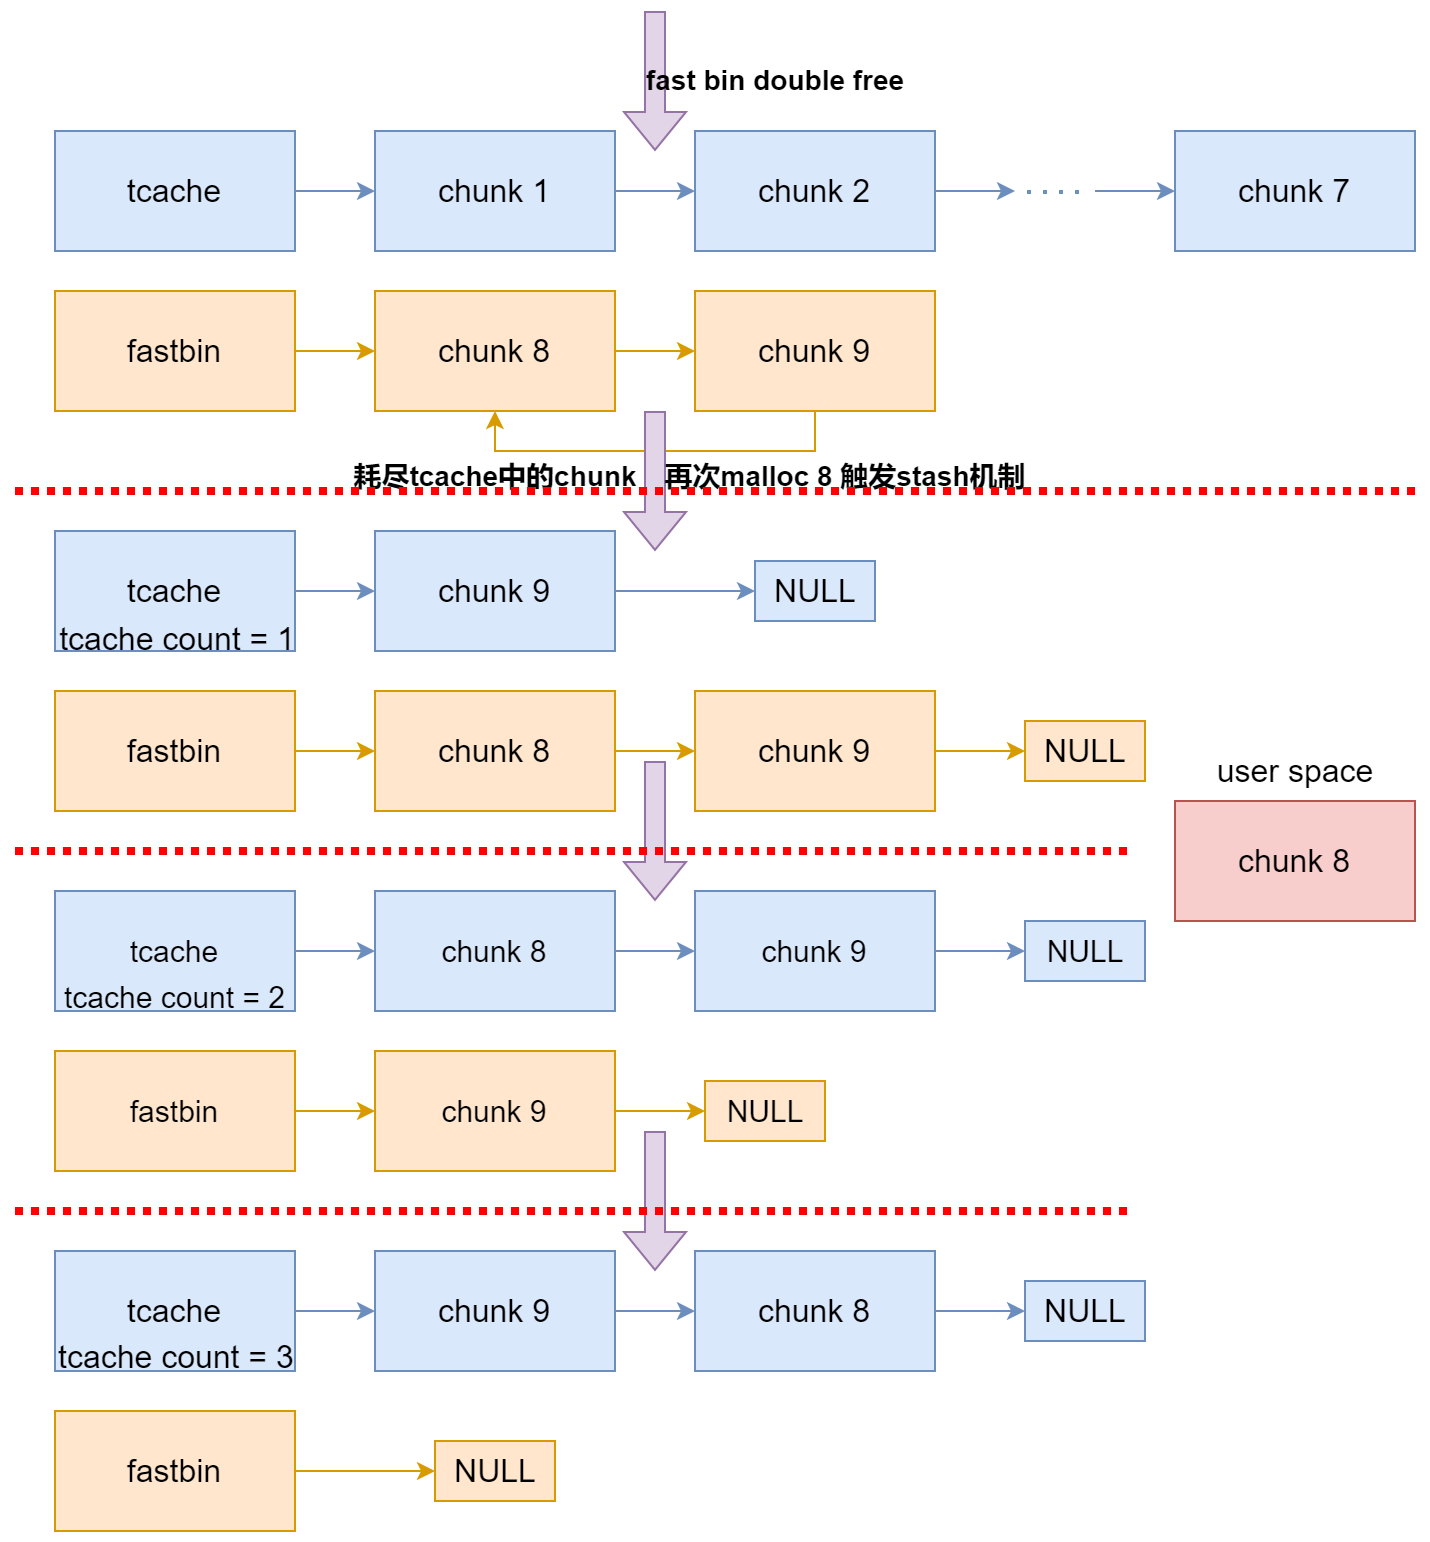

The diagram above was exported from draw.io. Its source (the exported page's mxGraphModel, read from the mxfile embedded in the PNG):
<mxGraphModel dx="2263" dy="900" grid="1" gridSize="10" guides="1" tooltips="1" connect="1" arrows="1" fold="1" page="1" pageScale="1" pageWidth="827" pageHeight="1169" math="0" shadow="0">
  <root>
    <mxCell id="0" />
    <mxCell id="1" parent="0" />
    <mxCell id="f9BMEVbjl7WiM7Mg3_f4-12" value="" style="edgeStyle=orthogonalEdgeStyle;rounded=0;orthogonalLoop=1;jettySize=auto;html=1;fillColor=#dae8fc;strokeColor=#6c8ebf;fontSize=16;" edge="1" parent="1" source="f9BMEVbjl7WiM7Mg3_f4-1" target="f9BMEVbjl7WiM7Mg3_f4-8">
      <mxGeometry relative="1" as="geometry" />
    </mxCell>
    <mxCell id="f9BMEVbjl7WiM7Mg3_f4-1" value="tcache" style="rounded=0;whiteSpace=wrap;html=1;fillColor=#dae8fc;strokeColor=#6c8ebf;fontSize=16;" vertex="1" parent="1">
      <mxGeometry y="200" width="120" height="60" as="geometry" />
    </mxCell>
    <mxCell id="f9BMEVbjl7WiM7Mg3_f4-13" value="" style="edgeStyle=orthogonalEdgeStyle;rounded=0;orthogonalLoop=1;jettySize=auto;html=1;fillColor=#dae8fc;strokeColor=#6c8ebf;fontSize=16;" edge="1" parent="1" source="f9BMEVbjl7WiM7Mg3_f4-8" target="f9BMEVbjl7WiM7Mg3_f4-9">
      <mxGeometry relative="1" as="geometry" />
    </mxCell>
    <mxCell id="f9BMEVbjl7WiM7Mg3_f4-8" value="chunk 1" style="rounded=0;whiteSpace=wrap;html=1;fillColor=#dae8fc;strokeColor=#6c8ebf;fontSize=16;" vertex="1" parent="1">
      <mxGeometry x="160" y="200" width="120" height="60" as="geometry" />
    </mxCell>
    <mxCell id="f9BMEVbjl7WiM7Mg3_f4-9" value="chunk 2" style="rounded=0;whiteSpace=wrap;html=1;fillColor=#dae8fc;strokeColor=#6c8ebf;fontSize=16;" vertex="1" parent="1">
      <mxGeometry x="320" y="200" width="120" height="60" as="geometry" />
    </mxCell>
    <mxCell id="f9BMEVbjl7WiM7Mg3_f4-10" value="chunk 7" style="rounded=0;whiteSpace=wrap;html=1;fillColor=#dae8fc;strokeColor=#6c8ebf;fontSize=16;" vertex="1" parent="1">
      <mxGeometry x="560" y="200" width="120" height="60" as="geometry" />
    </mxCell>
    <mxCell id="f9BMEVbjl7WiM7Mg3_f4-19" value="" style="edgeStyle=orthogonalEdgeStyle;rounded=0;orthogonalLoop=1;jettySize=auto;html=1;fillColor=#ffe6cc;strokeColor=#d79b00;fontSize=16;" edge="1" parent="1" source="f9BMEVbjl7WiM7Mg3_f4-11" target="f9BMEVbjl7WiM7Mg3_f4-17">
      <mxGeometry relative="1" as="geometry" />
    </mxCell>
    <mxCell id="f9BMEVbjl7WiM7Mg3_f4-11" value="fastbin" style="rounded=0;whiteSpace=wrap;html=1;fillColor=#ffe6cc;strokeColor=#d79b00;fontSize=16;" vertex="1" parent="1">
      <mxGeometry y="280" width="120" height="60" as="geometry" />
    </mxCell>
    <mxCell id="f9BMEVbjl7WiM7Mg3_f4-14" value="" style="endArrow=classic;html=1;rounded=0;fillColor=#dae8fc;strokeColor=#6c8ebf;fontSize=16;" edge="1" parent="1">
      <mxGeometry width="50" height="50" relative="1" as="geometry">
        <mxPoint x="440" y="230" as="sourcePoint" />
        <mxPoint x="480" y="230" as="targetPoint" />
      </mxGeometry>
    </mxCell>
    <mxCell id="f9BMEVbjl7WiM7Mg3_f4-15" value="" style="endArrow=none;dashed=1;html=1;dashPattern=1 3;strokeWidth=2;rounded=0;fillColor=#dae8fc;strokeColor=#6c8ebf;fontSize=16;" edge="1" parent="1">
      <mxGeometry width="50" height="50" relative="1" as="geometry">
        <mxPoint x="486" y="230.5" as="sourcePoint" />
        <mxPoint x="516" y="230.5" as="targetPoint" />
      </mxGeometry>
    </mxCell>
    <mxCell id="f9BMEVbjl7WiM7Mg3_f4-16" value="" style="endArrow=classic;html=1;rounded=0;entryX=0;entryY=0.5;entryDx=0;entryDy=0;fillColor=#dae8fc;strokeColor=#6c8ebf;fontSize=16;" edge="1" parent="1" target="f9BMEVbjl7WiM7Mg3_f4-10">
      <mxGeometry width="50" height="50" relative="1" as="geometry">
        <mxPoint x="520" y="230" as="sourcePoint" />
        <mxPoint x="570" y="180" as="targetPoint" />
      </mxGeometry>
    </mxCell>
    <mxCell id="f9BMEVbjl7WiM7Mg3_f4-20" value="" style="edgeStyle=orthogonalEdgeStyle;rounded=0;orthogonalLoop=1;jettySize=auto;html=1;fillColor=#ffe6cc;strokeColor=#d79b00;fontSize=16;" edge="1" parent="1" source="f9BMEVbjl7WiM7Mg3_f4-17" target="f9BMEVbjl7WiM7Mg3_f4-18">
      <mxGeometry relative="1" as="geometry" />
    </mxCell>
    <mxCell id="f9BMEVbjl7WiM7Mg3_f4-17" value="chunk 8" style="rounded=0;whiteSpace=wrap;html=1;fillColor=#ffe6cc;strokeColor=#d79b00;fontSize=16;" vertex="1" parent="1">
      <mxGeometry x="160" y="280" width="120" height="60" as="geometry" />
    </mxCell>
    <mxCell id="f9BMEVbjl7WiM7Mg3_f4-25" style="edgeStyle=orthogonalEdgeStyle;rounded=0;orthogonalLoop=1;jettySize=auto;html=1;entryX=0.5;entryY=1;entryDx=0;entryDy=0;exitX=0.5;exitY=1;exitDx=0;exitDy=0;fillColor=#ffe6cc;strokeColor=#d79b00;" edge="1" parent="1" source="f9BMEVbjl7WiM7Mg3_f4-18" target="f9BMEVbjl7WiM7Mg3_f4-17">
      <mxGeometry relative="1" as="geometry">
        <mxPoint x="380" y="360" as="sourcePoint" />
      </mxGeometry>
    </mxCell>
    <mxCell id="f9BMEVbjl7WiM7Mg3_f4-18" value="chunk 9" style="rounded=0;whiteSpace=wrap;html=1;fillColor=#ffe6cc;strokeColor=#d79b00;fontSize=16;" vertex="1" parent="1">
      <mxGeometry x="320" y="280" width="120" height="60" as="geometry" />
    </mxCell>
    <mxCell id="f9BMEVbjl7WiM7Mg3_f4-21" value="" style="shape=flexArrow;endArrow=classic;html=1;rounded=0;fillColor=#e1d5e7;strokeColor=#9673a6;" edge="1" parent="1">
      <mxGeometry width="50" height="50" relative="1" as="geometry">
        <mxPoint x="300" y="140" as="sourcePoint" />
        <mxPoint x="300" y="210" as="targetPoint" />
      </mxGeometry>
    </mxCell>
    <mxCell id="f9BMEVbjl7WiM7Mg3_f4-22" value="&lt;b&gt;&lt;font style=&quot;font-size: 14px;&quot;&gt;fast bin double free&lt;/font&gt;&lt;/b&gt;" style="text;html=1;align=center;verticalAlign=middle;resizable=0;points=[];autosize=1;strokeColor=none;fillColor=none;" vertex="1" parent="1">
      <mxGeometry x="285" y="160" width="150" height="30" as="geometry" />
    </mxCell>
    <mxCell id="f9BMEVbjl7WiM7Mg3_f4-26" value="" style="shape=flexArrow;endArrow=classic;html=1;rounded=0;fillColor=#e1d5e7;strokeColor=#9673a6;" edge="1" parent="1">
      <mxGeometry width="50" height="50" relative="1" as="geometry">
        <mxPoint x="300" y="340" as="sourcePoint" />
        <mxPoint x="300" y="410" as="targetPoint" />
      </mxGeometry>
    </mxCell>
    <mxCell id="f9BMEVbjl7WiM7Mg3_f4-27" value="&lt;b&gt;&lt;font style=&quot;font-size: 14px;&quot;&gt;耗尽tcache中的chunk&lt;/font&gt;&lt;/b&gt;" style="text;html=1;align=center;verticalAlign=middle;resizable=0;points=[];autosize=1;strokeColor=none;fillColor=none;" vertex="1" parent="1">
      <mxGeometry x="135" y="358" width="170" height="30" as="geometry" />
    </mxCell>
    <mxCell id="f9BMEVbjl7WiM7Mg3_f4-28" value="&lt;b&gt;&lt;font style=&quot;font-size: 14px;&quot;&gt;再次malloc 8 触发stash机制&lt;/font&gt;&lt;/b&gt;" style="text;html=1;align=center;verticalAlign=middle;resizable=0;points=[];autosize=1;strokeColor=none;fillColor=none;" vertex="1" parent="1">
      <mxGeometry x="295" y="358" width="200" height="30" as="geometry" />
    </mxCell>
    <mxCell id="f9BMEVbjl7WiM7Mg3_f4-29" value="" style="edgeStyle=orthogonalEdgeStyle;rounded=0;orthogonalLoop=1;jettySize=auto;html=1;fillColor=#dae8fc;strokeColor=#6c8ebf;fontSize=16;" edge="1" parent="1" source="f9BMEVbjl7WiM7Mg3_f4-30">
      <mxGeometry relative="1" as="geometry">
        <mxPoint x="160" y="430" as="targetPoint" />
      </mxGeometry>
    </mxCell>
    <mxCell id="f9BMEVbjl7WiM7Mg3_f4-30" value="tcache" style="rounded=0;whiteSpace=wrap;html=1;fillColor=#dae8fc;strokeColor=#6c8ebf;fontSize=16;" vertex="1" parent="1">
      <mxGeometry y="400" width="120" height="60" as="geometry" />
    </mxCell>
    <mxCell id="f9BMEVbjl7WiM7Mg3_f4-48" value="" style="edgeStyle=orthogonalEdgeStyle;rounded=0;orthogonalLoop=1;jettySize=auto;html=1;fillColor=#ffe6cc;strokeColor=#d79b00;fontSize=16;" edge="1" parent="1" source="f9BMEVbjl7WiM7Mg3_f4-36" target="f9BMEVbjl7WiM7Mg3_f4-41">
      <mxGeometry relative="1" as="geometry" />
    </mxCell>
    <mxCell id="f9BMEVbjl7WiM7Mg3_f4-36" value="fastbin" style="rounded=0;whiteSpace=wrap;html=1;fillColor=#ffe6cc;strokeColor=#d79b00;fontSize=16;" vertex="1" parent="1">
      <mxGeometry y="480" width="120" height="60" as="geometry" />
    </mxCell>
    <mxCell id="f9BMEVbjl7WiM7Mg3_f4-50" value="" style="edgeStyle=orthogonalEdgeStyle;rounded=0;orthogonalLoop=1;jettySize=auto;html=1;fillColor=#ffe6cc;strokeColor=#d79b00;fontSize=16;" edge="1" parent="1" source="f9BMEVbjl7WiM7Mg3_f4-41" target="f9BMEVbjl7WiM7Mg3_f4-49">
      <mxGeometry relative="1" as="geometry" />
    </mxCell>
    <mxCell id="f9BMEVbjl7WiM7Mg3_f4-41" value="chunk 8" style="rounded=0;whiteSpace=wrap;html=1;fillColor=#ffe6cc;strokeColor=#d79b00;fontSize=16;" vertex="1" parent="1">
      <mxGeometry x="160" y="480" width="120" height="60" as="geometry" />
    </mxCell>
    <mxCell id="f9BMEVbjl7WiM7Mg3_f4-47" value="" style="edgeStyle=orthogonalEdgeStyle;rounded=0;orthogonalLoop=1;jettySize=auto;html=1;fillColor=#dae8fc;strokeColor=#6c8ebf;fontSize=16;" edge="1" parent="1" source="f9BMEVbjl7WiM7Mg3_f4-42" target="f9BMEVbjl7WiM7Mg3_f4-46">
      <mxGeometry relative="1" as="geometry" />
    </mxCell>
    <mxCell id="f9BMEVbjl7WiM7Mg3_f4-42" value="chunk 9" style="rounded=0;whiteSpace=wrap;html=1;fillColor=#dae8fc;strokeColor=#6c8ebf;fontSize=16;" vertex="1" parent="1">
      <mxGeometry x="160" y="400" width="120" height="60" as="geometry" />
    </mxCell>
    <mxCell id="f9BMEVbjl7WiM7Mg3_f4-44" value="chunk 8" style="rounded=0;whiteSpace=wrap;html=1;fillColor=#f8cecc;strokeColor=#b85450;fontSize=16;" vertex="1" parent="1">
      <mxGeometry x="560" y="535" width="120" height="60" as="geometry" />
    </mxCell>
    <mxCell id="f9BMEVbjl7WiM7Mg3_f4-45" value="user space" style="text;html=1;align=center;verticalAlign=middle;resizable=0;points=[];autosize=1;strokeColor=none;fillColor=none;fontSize=16;" vertex="1" parent="1">
      <mxGeometry x="570" y="505" width="100" height="30" as="geometry" />
    </mxCell>
    <mxCell id="f9BMEVbjl7WiM7Mg3_f4-46" value="NULL" style="text;html=1;align=center;verticalAlign=middle;resizable=0;points=[];autosize=1;strokeColor=#6c8ebf;fillColor=#dae8fc;fontSize=16;" vertex="1" parent="1">
      <mxGeometry x="350" y="415" width="60" height="30" as="geometry" />
    </mxCell>
    <mxCell id="f9BMEVbjl7WiM7Mg3_f4-54" value="" style="edgeStyle=orthogonalEdgeStyle;rounded=0;orthogonalLoop=1;jettySize=auto;html=1;fillColor=#ffe6cc;strokeColor=#d79b00;fontSize=16;" edge="1" parent="1" source="f9BMEVbjl7WiM7Mg3_f4-49" target="f9BMEVbjl7WiM7Mg3_f4-53">
      <mxGeometry relative="1" as="geometry" />
    </mxCell>
    <mxCell id="f9BMEVbjl7WiM7Mg3_f4-49" value="chunk 9" style="rounded=0;whiteSpace=wrap;html=1;fillColor=#ffe6cc;strokeColor=#d79b00;fontSize=16;" vertex="1" parent="1">
      <mxGeometry x="320" y="480" width="120" height="60" as="geometry" />
    </mxCell>
    <mxCell id="f9BMEVbjl7WiM7Mg3_f4-52" value="" style="shape=flexArrow;endArrow=classic;html=1;rounded=0;fillColor=#e1d5e7;strokeColor=#9673a6;" edge="1" parent="1">
      <mxGeometry width="50" height="50" relative="1" as="geometry">
        <mxPoint x="300" y="515" as="sourcePoint" />
        <mxPoint x="300" y="585" as="targetPoint" />
      </mxGeometry>
    </mxCell>
    <mxCell id="f9BMEVbjl7WiM7Mg3_f4-53" value="NULL" style="text;html=1;align=center;verticalAlign=middle;resizable=0;points=[];autosize=1;strokeColor=#d79b00;fillColor=#ffe6cc;fontSize=16;" vertex="1" parent="1">
      <mxGeometry x="485" y="495" width="60" height="30" as="geometry" />
    </mxCell>
    <mxCell id="f9BMEVbjl7WiM7Mg3_f4-55" value="" style="edgeStyle=orthogonalEdgeStyle;rounded=0;orthogonalLoop=1;jettySize=auto;html=1;fillColor=#dae8fc;strokeColor=#6c8ebf;fontSize=15;" edge="1" parent="1" source="f9BMEVbjl7WiM7Mg3_f4-56">
      <mxGeometry relative="1" as="geometry">
        <mxPoint x="160" y="610" as="targetPoint" />
      </mxGeometry>
    </mxCell>
    <mxCell id="f9BMEVbjl7WiM7Mg3_f4-56" value="tcache" style="rounded=0;whiteSpace=wrap;html=1;fillColor=#dae8fc;strokeColor=#6c8ebf;fontSize=15;" vertex="1" parent="1">
      <mxGeometry y="580" width="120" height="60" as="geometry" />
    </mxCell>
    <mxCell id="f9BMEVbjl7WiM7Mg3_f4-69" value="" style="edgeStyle=orthogonalEdgeStyle;rounded=0;orthogonalLoop=1;jettySize=auto;html=1;fillColor=#ffe6cc;strokeColor=#d79b00;fontSize=15;" edge="1" parent="1" source="f9BMEVbjl7WiM7Mg3_f4-58" target="f9BMEVbjl7WiM7Mg3_f4-65">
      <mxGeometry relative="1" as="geometry" />
    </mxCell>
    <mxCell id="f9BMEVbjl7WiM7Mg3_f4-58" value="fastbin" style="rounded=0;whiteSpace=wrap;html=1;fillColor=#ffe6cc;strokeColor=#d79b00;fontSize=15;" vertex="1" parent="1">
      <mxGeometry y="660" width="120" height="60" as="geometry" />
    </mxCell>
    <mxCell id="f9BMEVbjl7WiM7Mg3_f4-61" value="" style="edgeStyle=orthogonalEdgeStyle;rounded=0;orthogonalLoop=1;jettySize=auto;html=1;fillColor=#dae8fc;strokeColor=#6c8ebf;fontSize=15;" edge="1" parent="1" source="f9BMEVbjl7WiM7Mg3_f4-62" target="f9BMEVbjl7WiM7Mg3_f4-63">
      <mxGeometry relative="1" as="geometry" />
    </mxCell>
    <mxCell id="f9BMEVbjl7WiM7Mg3_f4-62" value="chunk 9" style="rounded=0;whiteSpace=wrap;html=1;fillColor=#dae8fc;strokeColor=#6c8ebf;fontSize=15;" vertex="1" parent="1">
      <mxGeometry x="320" y="580" width="120" height="60" as="geometry" />
    </mxCell>
    <mxCell id="f9BMEVbjl7WiM7Mg3_f4-63" value="NULL" style="text;html=1;align=center;verticalAlign=middle;resizable=0;points=[];autosize=1;strokeColor=#6c8ebf;fillColor=#dae8fc;fontSize=15;" vertex="1" parent="1">
      <mxGeometry x="485" y="595" width="60" height="30" as="geometry" />
    </mxCell>
    <mxCell id="f9BMEVbjl7WiM7Mg3_f4-64" value="" style="edgeStyle=orthogonalEdgeStyle;rounded=0;orthogonalLoop=1;jettySize=auto;html=1;fillColor=#ffe6cc;strokeColor=#d79b00;fontSize=15;" edge="1" parent="1" source="f9BMEVbjl7WiM7Mg3_f4-65" target="f9BMEVbjl7WiM7Mg3_f4-66">
      <mxGeometry relative="1" as="geometry" />
    </mxCell>
    <mxCell id="f9BMEVbjl7WiM7Mg3_f4-65" value="chunk 9" style="rounded=0;whiteSpace=wrap;html=1;fillColor=#ffe6cc;strokeColor=#d79b00;fontSize=15;" vertex="1" parent="1">
      <mxGeometry x="160" y="660" width="120" height="60" as="geometry" />
    </mxCell>
    <mxCell id="f9BMEVbjl7WiM7Mg3_f4-66" value="NULL" style="text;html=1;align=center;verticalAlign=middle;resizable=0;points=[];autosize=1;strokeColor=#d79b00;fillColor=#ffe6cc;fontSize=15;" vertex="1" parent="1">
      <mxGeometry x="325" y="675" width="60" height="30" as="geometry" />
    </mxCell>
    <mxCell id="f9BMEVbjl7WiM7Mg3_f4-68" value="" style="edgeStyle=orthogonalEdgeStyle;rounded=0;orthogonalLoop=1;jettySize=auto;html=1;fillColor=#dae8fc;strokeColor=#6c8ebf;fontSize=15;" edge="1" parent="1" source="f9BMEVbjl7WiM7Mg3_f4-67" target="f9BMEVbjl7WiM7Mg3_f4-62">
      <mxGeometry relative="1" as="geometry" />
    </mxCell>
    <mxCell id="f9BMEVbjl7WiM7Mg3_f4-67" value="chunk 8" style="rounded=0;whiteSpace=wrap;html=1;fillColor=#dae8fc;strokeColor=#6c8ebf;fontSize=15;" vertex="1" parent="1">
      <mxGeometry x="160" y="580" width="120" height="60" as="geometry" />
    </mxCell>
    <mxCell id="f9BMEVbjl7WiM7Mg3_f4-70" value="" style="shape=flexArrow;endArrow=classic;html=1;rounded=0;fillColor=#e1d5e7;strokeColor=#9673a6;" edge="1" parent="1">
      <mxGeometry width="50" height="50" relative="1" as="geometry">
        <mxPoint x="300" y="700" as="sourcePoint" />
        <mxPoint x="300" y="770" as="targetPoint" />
      </mxGeometry>
    </mxCell>
    <mxCell id="f9BMEVbjl7WiM7Mg3_f4-71" value="" style="edgeStyle=orthogonalEdgeStyle;rounded=0;orthogonalLoop=1;jettySize=auto;html=1;fillColor=#dae8fc;strokeColor=#6c8ebf;fontSize=16;" edge="1" parent="1" source="f9BMEVbjl7WiM7Mg3_f4-72">
      <mxGeometry relative="1" as="geometry">
        <mxPoint x="160" y="790" as="targetPoint" />
      </mxGeometry>
    </mxCell>
    <mxCell id="f9BMEVbjl7WiM7Mg3_f4-72" value="tcache" style="rounded=0;whiteSpace=wrap;html=1;fillColor=#dae8fc;strokeColor=#6c8ebf;fontSize=16;" vertex="1" parent="1">
      <mxGeometry y="760" width="120" height="60" as="geometry" />
    </mxCell>
    <mxCell id="f9BMEVbjl7WiM7Mg3_f4-83" value="" style="edgeStyle=orthogonalEdgeStyle;rounded=0;orthogonalLoop=1;jettySize=auto;html=1;fillColor=#ffe6cc;strokeColor=#d79b00;fontSize=16;" edge="1" parent="1" source="f9BMEVbjl7WiM7Mg3_f4-74" target="f9BMEVbjl7WiM7Mg3_f4-80">
      <mxGeometry relative="1" as="geometry" />
    </mxCell>
    <mxCell id="f9BMEVbjl7WiM7Mg3_f4-74" value="fastbin" style="rounded=0;whiteSpace=wrap;html=1;fillColor=#ffe6cc;strokeColor=#d79b00;fontSize=16;" vertex="1" parent="1">
      <mxGeometry y="840" width="120" height="60" as="geometry" />
    </mxCell>
    <mxCell id="f9BMEVbjl7WiM7Mg3_f4-75" value="" style="edgeStyle=orthogonalEdgeStyle;rounded=0;orthogonalLoop=1;jettySize=auto;html=1;fillColor=#dae8fc;strokeColor=#6c8ebf;fontSize=16;" edge="1" parent="1" source="f9BMEVbjl7WiM7Mg3_f4-76" target="f9BMEVbjl7WiM7Mg3_f4-77">
      <mxGeometry relative="1" as="geometry" />
    </mxCell>
    <mxCell id="f9BMEVbjl7WiM7Mg3_f4-76" value="chunk 8" style="rounded=0;whiteSpace=wrap;html=1;fillColor=#dae8fc;strokeColor=#6c8ebf;fontSize=16;" vertex="1" parent="1">
      <mxGeometry x="320" y="760" width="120" height="60" as="geometry" />
    </mxCell>
    <mxCell id="f9BMEVbjl7WiM7Mg3_f4-77" value="NULL" style="text;html=1;align=center;verticalAlign=middle;resizable=0;points=[];autosize=1;strokeColor=#6c8ebf;fillColor=#dae8fc;fontSize=16;" vertex="1" parent="1">
      <mxGeometry x="485" y="775" width="60" height="30" as="geometry" />
    </mxCell>
    <mxCell id="f9BMEVbjl7WiM7Mg3_f4-80" value="NULL" style="text;html=1;align=center;verticalAlign=middle;resizable=0;points=[];autosize=1;strokeColor=#d79b00;fillColor=#ffe6cc;fontSize=16;" vertex="1" parent="1">
      <mxGeometry x="190" y="855" width="60" height="30" as="geometry" />
    </mxCell>
    <mxCell id="f9BMEVbjl7WiM7Mg3_f4-81" value="" style="edgeStyle=orthogonalEdgeStyle;rounded=0;orthogonalLoop=1;jettySize=auto;html=1;fillColor=#dae8fc;strokeColor=#6c8ebf;fontSize=16;" edge="1" parent="1" source="f9BMEVbjl7WiM7Mg3_f4-82" target="f9BMEVbjl7WiM7Mg3_f4-76">
      <mxGeometry relative="1" as="geometry" />
    </mxCell>
    <mxCell id="f9BMEVbjl7WiM7Mg3_f4-82" value="chunk 9" style="rounded=0;whiteSpace=wrap;html=1;fillColor=#dae8fc;strokeColor=#6c8ebf;fontSize=16;" vertex="1" parent="1">
      <mxGeometry x="160" y="760" width="120" height="60" as="geometry" />
    </mxCell>
    <mxCell id="f9BMEVbjl7WiM7Mg3_f4-85" value="" style="endArrow=none;dashed=1;html=1;strokeWidth=4;rounded=0;fillColor=#f8cecc;strokeColor=#FF0000;dashPattern=1 1;" edge="1" parent="1">
      <mxGeometry width="50" height="50" relative="1" as="geometry">
        <mxPoint x="-20" y="380" as="sourcePoint" />
        <mxPoint x="680" y="380" as="targetPoint" />
      </mxGeometry>
    </mxCell>
    <mxCell id="f9BMEVbjl7WiM7Mg3_f4-86" value="" style="endArrow=none;dashed=1;html=1;dashPattern=1 1;strokeWidth=4;rounded=0;strokeColor=#FF0000;" edge="1" parent="1">
      <mxGeometry width="50" height="50" relative="1" as="geometry">
        <mxPoint x="-20" y="560" as="sourcePoint" />
        <mxPoint x="540" y="560" as="targetPoint" />
      </mxGeometry>
    </mxCell>
    <mxCell id="f9BMEVbjl7WiM7Mg3_f4-87" value="" style="endArrow=none;dashed=1;html=1;dashPattern=1 1;strokeWidth=4;rounded=0;strokeColor=#FF0000;" edge="1" parent="1">
      <mxGeometry width="50" height="50" relative="1" as="geometry">
        <mxPoint x="-20" y="740" as="sourcePoint" />
        <mxPoint x="540" y="740" as="targetPoint" />
      </mxGeometry>
    </mxCell>
    <mxCell id="f9BMEVbjl7WiM7Mg3_f4-88" value="tcache count = 1" style="text;html=1;align=center;verticalAlign=middle;resizable=0;points=[];autosize=1;strokeColor=none;fillColor=none;fontSize=16;" vertex="1" parent="1">
      <mxGeometry x="-9" y="439" width="140" height="30" as="geometry" />
    </mxCell>
    <mxCell id="f9BMEVbjl7WiM7Mg3_f4-89" value="&lt;span style=&quot;text-align: center; text-wrap: nowrap; font-size: 15px;&quot;&gt;tcache count = 2&lt;/span&gt;" style="text;whiteSpace=wrap;html=1;fontSize=15;" vertex="1" parent="1">
      <mxGeometry x="3" y="618" width="120" height="40" as="geometry" />
    </mxCell>
    <mxCell id="f9BMEVbjl7WiM7Mg3_f4-90" value="&lt;span style=&quot;text-align: center; text-wrap: nowrap; font-size: 16px;&quot;&gt;tcache count = 3&lt;/span&gt;" style="text;whiteSpace=wrap;html=1;fontSize=16;" vertex="1" parent="1">
      <mxGeometry y="797" width="120" height="40" as="geometry" />
    </mxCell>
  </root>
</mxGraphModel>